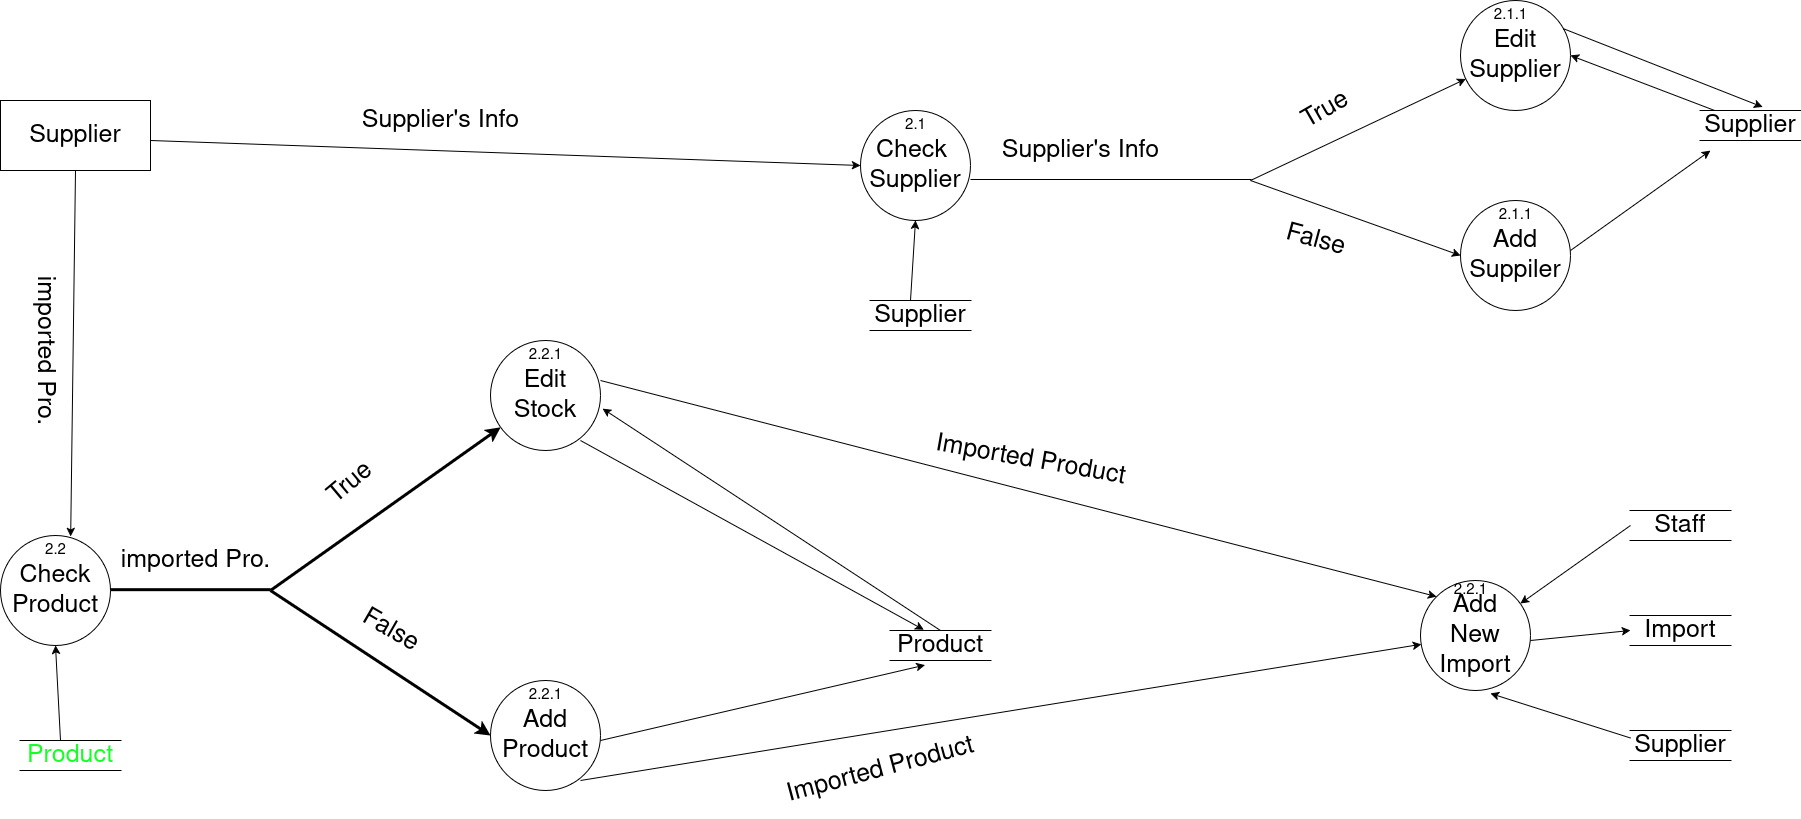

The diagram above was exported from draw.io. Its source (the exported page's mxGraphModel, read from the mxfile embedded in the PNG):
<mxGraphModel dx="880" dy="466" grid="1" gridSize="10" guides="1" tooltips="1" connect="1" arrows="1" fold="1" page="1" pageScale="1" pageWidth="1100" pageHeight="850" math="0" shadow="0">
  <root>
    <mxCell id="0" />
    <mxCell id="1" parent="0" />
    <mxCell id="Sg_4rNXFZ54ifpU4IuhS-2" value="&lt;font style=&quot;font-size: 25px;&quot;&gt;Add&lt;/font&gt;&lt;div&gt;&lt;font style=&quot;font-size: 25px;&quot;&gt;Product&lt;/font&gt;&lt;/div&gt;" style="shape=ellipse;html=1;dashed=0;whiteSpace=wrap;perimeter=ellipsePerimeter;" parent="1" vertex="1">
      <mxGeometry x="800" y="700" width="110" height="110" as="geometry" />
    </mxCell>
    <mxCell id="Sg_4rNXFZ54ifpU4IuhS-3" value="&lt;font style=&quot;font-size: 25px;&quot;&gt;Add&lt;/font&gt;&lt;div&gt;&lt;font style=&quot;font-size: 25px;&quot;&gt;New&lt;/font&gt;&lt;/div&gt;&lt;div&gt;&lt;font style=&quot;font-size: 25px;&quot;&gt;Import&lt;/font&gt;&lt;/div&gt;" style="shape=ellipse;html=1;dashed=0;whiteSpace=wrap;perimeter=ellipsePerimeter;" parent="1" vertex="1">
      <mxGeometry x="1730" y="600" width="110" height="110" as="geometry" />
    </mxCell>
    <mxCell id="Sg_4rNXFZ54ifpU4IuhS-4" value="&lt;font style=&quot;font-size: 25px;&quot;&gt;Add&lt;/font&gt;&lt;div&gt;&lt;font style=&quot;font-size: 25px;&quot;&gt;Suppiler&lt;/font&gt;&lt;/div&gt;" style="shape=ellipse;html=1;dashed=0;whiteSpace=wrap;perimeter=ellipsePerimeter;" parent="1" vertex="1">
      <mxGeometry x="1770" y="220" width="110" height="110" as="geometry" />
    </mxCell>
    <mxCell id="Sg_4rNXFZ54ifpU4IuhS-5" value="&lt;font style=&quot;font-size: 25px;&quot;&gt;Edit&lt;/font&gt;&lt;div&gt;&lt;font style=&quot;font-size: 25px;&quot;&gt;Stock&lt;/font&gt;&lt;/div&gt;" style="shape=ellipse;html=1;dashed=0;whiteSpace=wrap;perimeter=ellipsePerimeter;" parent="1" vertex="1">
      <mxGeometry x="800" y="360" width="110" height="110" as="geometry" />
    </mxCell>
    <mxCell id="Sg_4rNXFZ54ifpU4IuhS-6" value="&lt;font style=&quot;font-size: 25px;&quot;&gt;Check&amp;nbsp;&lt;/font&gt;&lt;div&gt;&lt;font style=&quot;font-size: 25px;&quot;&gt;Supplier&lt;/font&gt;&lt;/div&gt;" style="shape=ellipse;html=1;dashed=0;whiteSpace=wrap;perimeter=ellipsePerimeter;" parent="1" vertex="1">
      <mxGeometry x="1170" y="130" width="110" height="110" as="geometry" />
    </mxCell>
    <mxCell id="Sg_4rNXFZ54ifpU4IuhS-7" value="&lt;font style=&quot;font-size: 25px;&quot;&gt;Check&lt;/font&gt;&lt;div&gt;&lt;font style=&quot;font-size: 25px;&quot;&gt;Product&lt;/font&gt;&lt;/div&gt;" style="shape=ellipse;html=1;dashed=0;whiteSpace=wrap;perimeter=ellipsePerimeter;" parent="1" vertex="1">
      <mxGeometry x="310" y="555" width="110" height="110" as="geometry" />
    </mxCell>
    <mxCell id="Sg_4rNXFZ54ifpU4IuhS-8" value="&lt;font style=&quot;font-size: 25px;&quot;&gt;Edit&lt;/font&gt;&lt;div&gt;&lt;font style=&quot;font-size: 25px;&quot;&gt;Supplier&lt;/font&gt;&lt;/div&gt;" style="shape=ellipse;html=1;dashed=0;whiteSpace=wrap;perimeter=ellipsePerimeter;" parent="1" vertex="1">
      <mxGeometry x="1770" y="20" width="110" height="110" as="geometry" />
    </mxCell>
    <mxCell id="Sg_4rNXFZ54ifpU4IuhS-9" value="&lt;font style=&quot;font-size: 25px;&quot;&gt;Supplier&lt;/font&gt;" style="html=1;dashed=0;whiteSpace=wrap;" parent="1" vertex="1">
      <mxGeometry x="310" y="120" width="150" height="70" as="geometry" />
    </mxCell>
    <mxCell id="Sg_4rNXFZ54ifpU4IuhS-14" value="" style="endArrow=none;html=1;rounded=0;strokeWidth=3;" parent="1" edge="1">
      <mxGeometry relative="1" as="geometry">
        <mxPoint x="420" y="609.1700000000001" as="sourcePoint" />
        <mxPoint x="580" y="609.1700000000001" as="targetPoint" />
      </mxGeometry>
    </mxCell>
    <mxCell id="Sg_4rNXFZ54ifpU4IuhS-15" value="" style="endArrow=classic;html=1;rounded=0;strokeWidth=3;" parent="1" target="Sg_4rNXFZ54ifpU4IuhS-5" edge="1">
      <mxGeometry width="50" height="50" relative="1" as="geometry">
        <mxPoint x="580" y="610" as="sourcePoint" />
        <mxPoint x="630" y="560" as="targetPoint" />
      </mxGeometry>
    </mxCell>
    <mxCell id="Sg_4rNXFZ54ifpU4IuhS-16" value="" style="endArrow=classic;html=1;rounded=0;strokeWidth=3;entryX=0;entryY=0.5;entryDx=0;entryDy=0;" parent="1" target="Sg_4rNXFZ54ifpU4IuhS-2" edge="1">
      <mxGeometry width="50" height="50" relative="1" as="geometry">
        <mxPoint x="580" y="610" as="sourcePoint" />
        <mxPoint x="820" y="457" as="targetPoint" />
      </mxGeometry>
    </mxCell>
    <mxCell id="Sg_4rNXFZ54ifpU4IuhS-17" value="&lt;font color=&quot;#14ff24&quot; style=&quot;font-size: 25px;&quot;&gt;Product&lt;/font&gt;" style="html=1;dashed=0;whiteSpace=wrap;shape=partialRectangle;right=0;left=0;" parent="1" vertex="1">
      <mxGeometry x="330" y="760" width="100" height="30" as="geometry" />
    </mxCell>
    <mxCell id="Sg_4rNXFZ54ifpU4IuhS-18" value="&lt;font style=&quot;font-size: 25px;&quot;&gt;Supplier&lt;/font&gt;" style="html=1;dashed=0;whiteSpace=wrap;shape=partialRectangle;right=0;left=0;" parent="1" vertex="1">
      <mxGeometry x="1180" y="320" width="100" height="30" as="geometry" />
    </mxCell>
    <mxCell id="Sg_4rNXFZ54ifpU4IuhS-19" value="&lt;font style=&quot;font-size: 25px;&quot;&gt;Staff&lt;/font&gt;" style="html=1;dashed=0;whiteSpace=wrap;shape=partialRectangle;right=0;left=0;" parent="1" vertex="1">
      <mxGeometry x="1940" y="530" width="100" height="30" as="geometry" />
    </mxCell>
    <mxCell id="Sg_4rNXFZ54ifpU4IuhS-20" value="&lt;font style=&quot;font-size: 25px;&quot;&gt;Import&lt;/font&gt;" style="html=1;dashed=0;whiteSpace=wrap;shape=partialRectangle;right=0;left=0;" parent="1" vertex="1">
      <mxGeometry x="1940" y="635" width="100" height="30" as="geometry" />
    </mxCell>
    <mxCell id="Sg_4rNXFZ54ifpU4IuhS-21" value="&lt;font style=&quot;font-size: 25px;&quot;&gt;Supplier&lt;/font&gt;" style="html=1;dashed=0;whiteSpace=wrap;shape=partialRectangle;right=0;left=0;" parent="1" vertex="1">
      <mxGeometry x="1940" y="750" width="100" height="30" as="geometry" />
    </mxCell>
    <mxCell id="Sg_4rNXFZ54ifpU4IuhS-22" value="&lt;font style=&quot;font-size: 25px;&quot;&gt;Product&lt;/font&gt;" style="html=1;dashed=0;whiteSpace=wrap;shape=partialRectangle;right=0;left=0;" parent="1" vertex="1">
      <mxGeometry x="1200" y="650" width="100" height="30" as="geometry" />
    </mxCell>
    <mxCell id="Sg_4rNXFZ54ifpU4IuhS-23" value="&lt;font style=&quot;font-size: 25px;&quot;&gt;imported Pro.&lt;/font&gt;" style="text;html=1;align=center;verticalAlign=middle;resizable=0;points=[];autosize=1;strokeColor=none;fillColor=none;" parent="1" vertex="1">
      <mxGeometry x="420" y="560" width="170" height="40" as="geometry" />
    </mxCell>
    <mxCell id="Sg_4rNXFZ54ifpU4IuhS-24" value="&lt;font style=&quot;font-size: 25px;&quot;&gt;True&lt;/font&gt;" style="text;html=1;align=center;verticalAlign=middle;resizable=0;points=[];autosize=1;strokeColor=none;fillColor=none;rotation=-40;" parent="1" vertex="1">
      <mxGeometry x="625" y="483" width="70" height="40" as="geometry" />
    </mxCell>
    <mxCell id="Sg_4rNXFZ54ifpU4IuhS-25" value="&lt;font style=&quot;font-size: 25px;&quot;&gt;False&lt;/font&gt;" style="text;html=1;align=center;verticalAlign=middle;resizable=0;points=[];autosize=1;strokeColor=none;fillColor=none;rotation=30;" parent="1" vertex="1">
      <mxGeometry x="660" y="630" width="80" height="40" as="geometry" />
    </mxCell>
    <mxCell id="Sg_4rNXFZ54ifpU4IuhS-26" value="" style="endArrow=classic;html=1;rounded=0;exitX=0.5;exitY=1;exitDx=0;exitDy=0;entryX=0.638;entryY=0.008;entryDx=0;entryDy=0;entryPerimeter=0;" parent="1" source="Sg_4rNXFZ54ifpU4IuhS-9" target="Sg_4rNXFZ54ifpU4IuhS-7" edge="1">
      <mxGeometry width="50" height="50" relative="1" as="geometry">
        <mxPoint x="390" y="290" as="sourcePoint" />
        <mxPoint x="380" y="550" as="targetPoint" />
      </mxGeometry>
    </mxCell>
    <mxCell id="Sg_4rNXFZ54ifpU4IuhS-27" value="&lt;font style=&quot;font-size: 25px;&quot;&gt;imported Pro.&lt;/font&gt;" style="text;html=1;align=center;verticalAlign=middle;resizable=0;points=[];autosize=1;strokeColor=none;fillColor=none;rotation=90;" parent="1" vertex="1">
      <mxGeometry x="270" y="350" width="170" height="40" as="geometry" />
    </mxCell>
    <mxCell id="Sg_4rNXFZ54ifpU4IuhS-29" value="" style="endArrow=classic;html=1;rounded=0;entryX=0;entryY=0.5;entryDx=0;entryDy=0;" parent="1" target="Sg_4rNXFZ54ifpU4IuhS-6" edge="1">
      <mxGeometry width="50" height="50" relative="1" as="geometry">
        <mxPoint x="460" y="160" as="sourcePoint" />
        <mxPoint x="510" y="110" as="targetPoint" />
      </mxGeometry>
    </mxCell>
    <mxCell id="Sg_4rNXFZ54ifpU4IuhS-30" value="&lt;font style=&quot;font-size: 25px;&quot;&gt;Supplier's Info&lt;/font&gt;" style="text;html=1;align=center;verticalAlign=middle;resizable=0;points=[];autosize=1;strokeColor=none;fillColor=none;rotation=0;" parent="1" vertex="1">
      <mxGeometry x="660" y="120" width="180" height="40" as="geometry" />
    </mxCell>
    <mxCell id="Sg_4rNXFZ54ifpU4IuhS-31" value="" style="endArrow=classic;html=1;rounded=0;" parent="1" target="Sg_4rNXFZ54ifpU4IuhS-8" edge="1">
      <mxGeometry width="50" height="50" relative="1" as="geometry">
        <mxPoint x="1560" y="200" as="sourcePoint" />
        <mxPoint x="1610" y="150" as="targetPoint" />
      </mxGeometry>
    </mxCell>
    <mxCell id="Sg_4rNXFZ54ifpU4IuhS-32" value="" style="endArrow=classic;html=1;rounded=0;entryX=0;entryY=0.5;entryDx=0;entryDy=0;" parent="1" target="Sg_4rNXFZ54ifpU4IuhS-4" edge="1">
      <mxGeometry width="50" height="50" relative="1" as="geometry">
        <mxPoint x="1560" y="200" as="sourcePoint" />
        <mxPoint x="1785" y="108" as="targetPoint" />
      </mxGeometry>
    </mxCell>
    <mxCell id="Sg_4rNXFZ54ifpU4IuhS-33" value="" style="line;strokeWidth=1;rotatable=0;dashed=0;labelPosition=right;align=left;verticalAlign=middle;spacingTop=0;spacingLeft=6;points=[];portConstraint=eastwest;" parent="1" vertex="1">
      <mxGeometry x="1280" y="194" width="281" height="10" as="geometry" />
    </mxCell>
    <mxCell id="Sg_4rNXFZ54ifpU4IuhS-36" value="&lt;font style=&quot;font-size: 25px;&quot;&gt;Supplier&lt;/font&gt;" style="html=1;dashed=0;whiteSpace=wrap;shape=partialRectangle;right=0;left=0;" parent="1" vertex="1">
      <mxGeometry x="2010" y="130" width="100" height="30" as="geometry" />
    </mxCell>
    <mxCell id="Sg_4rNXFZ54ifpU4IuhS-37" value="" style="endArrow=classic;html=1;rounded=0;entryX=0.5;entryY=1;entryDx=0;entryDy=0;" parent="1" target="Sg_4rNXFZ54ifpU4IuhS-7" edge="1">
      <mxGeometry width="50" height="50" relative="1" as="geometry">
        <mxPoint x="370" y="760" as="sourcePoint" />
        <mxPoint x="420" y="710" as="targetPoint" />
      </mxGeometry>
    </mxCell>
    <mxCell id="Sg_4rNXFZ54ifpU4IuhS-38" value="" style="endArrow=classic;html=1;rounded=0;entryX=0.5;entryY=1;entryDx=0;entryDy=0;" parent="1" target="Sg_4rNXFZ54ifpU4IuhS-6" edge="1">
      <mxGeometry width="50" height="50" relative="1" as="geometry">
        <mxPoint x="1220" y="320" as="sourcePoint" />
        <mxPoint x="1270" y="270" as="targetPoint" />
      </mxGeometry>
    </mxCell>
    <mxCell id="Sg_4rNXFZ54ifpU4IuhS-39" value="&lt;font style=&quot;font-size: 25px;&quot;&gt;Supplier's Info&lt;/font&gt;" style="text;html=1;align=center;verticalAlign=middle;resizable=0;points=[];autosize=1;strokeColor=none;fillColor=none;" parent="1" vertex="1">
      <mxGeometry x="1300" y="150" width="180" height="40" as="geometry" />
    </mxCell>
    <mxCell id="Sg_4rNXFZ54ifpU4IuhS-40" value="&lt;font style=&quot;font-size: 25px;&quot;&gt;True&lt;/font&gt;" style="text;html=1;align=center;verticalAlign=middle;resizable=0;points=[];autosize=1;strokeColor=none;fillColor=none;rotation=-30;" parent="1" vertex="1">
      <mxGeometry x="1600" y="110" width="70" height="40" as="geometry" />
    </mxCell>
    <mxCell id="Sg_4rNXFZ54ifpU4IuhS-41" value="&lt;font style=&quot;font-size: 25px;&quot;&gt;False&lt;/font&gt;" style="text;html=1;align=center;verticalAlign=middle;resizable=0;points=[];autosize=1;strokeColor=none;fillColor=none;rotation=15;" parent="1" vertex="1">
      <mxGeometry x="1585" y="240" width="80" height="40" as="geometry" />
    </mxCell>
    <mxCell id="Sg_4rNXFZ54ifpU4IuhS-42" value="" style="endArrow=classic;html=1;rounded=0;" parent="1" edge="1">
      <mxGeometry width="50" height="50" relative="1" as="geometry">
        <mxPoint x="1880" y="270" as="sourcePoint" />
        <mxPoint x="2020" y="170" as="targetPoint" />
      </mxGeometry>
    </mxCell>
    <mxCell id="Sg_4rNXFZ54ifpU4IuhS-43" value="" style="endArrow=classic;html=1;rounded=0;exitX=0.935;exitY=0.256;exitDx=0;exitDy=0;exitPerimeter=0;entryX=0.62;entryY=-0.117;entryDx=0;entryDy=0;entryPerimeter=0;" parent="1" source="Sg_4rNXFZ54ifpU4IuhS-8" target="Sg_4rNXFZ54ifpU4IuhS-36" edge="1">
      <mxGeometry width="50" height="50" relative="1" as="geometry">
        <mxPoint x="1880" y="50" as="sourcePoint" />
        <mxPoint x="2060" y="110" as="targetPoint" />
      </mxGeometry>
    </mxCell>
    <mxCell id="Sg_4rNXFZ54ifpU4IuhS-44" value="" style="endArrow=classic;html=1;rounded=0;entryX=1;entryY=0.5;entryDx=0;entryDy=0;exitX=0.137;exitY=-0.006;exitDx=0;exitDy=0;exitPerimeter=0;" parent="1" source="Sg_4rNXFZ54ifpU4IuhS-36" target="Sg_4rNXFZ54ifpU4IuhS-8" edge="1">
      <mxGeometry width="50" height="50" relative="1" as="geometry">
        <mxPoint x="1920" y="180" as="sourcePoint" />
        <mxPoint x="1970" y="130" as="targetPoint" />
      </mxGeometry>
    </mxCell>
    <mxCell id="Sg_4rNXFZ54ifpU4IuhS-45" value="" style="endArrow=classic;html=1;rounded=0;entryX=0;entryY=0.5;entryDx=0;entryDy=0;" parent="1" target="Sg_4rNXFZ54ifpU4IuhS-20" edge="1">
      <mxGeometry width="50" height="50" relative="1" as="geometry">
        <mxPoint x="1840" y="660" as="sourcePoint" />
        <mxPoint x="1930" y="650" as="targetPoint" />
      </mxGeometry>
    </mxCell>
    <mxCell id="Sg_4rNXFZ54ifpU4IuhS-46" value="" style="endArrow=classic;html=1;rounded=0;exitX=0;exitY=0.5;exitDx=0;exitDy=0;" parent="1" source="Sg_4rNXFZ54ifpU4IuhS-19" target="Sg_4rNXFZ54ifpU4IuhS-3" edge="1">
      <mxGeometry width="50" height="50" relative="1" as="geometry">
        <mxPoint x="1820" y="610" as="sourcePoint" />
        <mxPoint x="1870" y="560" as="targetPoint" />
      </mxGeometry>
    </mxCell>
    <mxCell id="Sg_4rNXFZ54ifpU4IuhS-47" value="" style="endArrow=classic;html=1;rounded=0;exitX=0;exitY=0.25;exitDx=0;exitDy=0;" parent="1" source="Sg_4rNXFZ54ifpU4IuhS-21" edge="1">
      <mxGeometry width="50" height="50" relative="1" as="geometry">
        <mxPoint x="1910" y="635" as="sourcePoint" />
        <mxPoint x="1800" y="713" as="targetPoint" />
      </mxGeometry>
    </mxCell>
    <mxCell id="Sg_4rNXFZ54ifpU4IuhS-48" value="" style="endArrow=classic;html=1;rounded=0;entryX=0.344;entryY=1.153;entryDx=0;entryDy=0;entryPerimeter=0;" parent="1" target="Sg_4rNXFZ54ifpU4IuhS-22" edge="1">
      <mxGeometry width="50" height="50" relative="1" as="geometry">
        <mxPoint x="910" y="760" as="sourcePoint" />
        <mxPoint x="960" y="710" as="targetPoint" />
      </mxGeometry>
    </mxCell>
    <mxCell id="Sg_4rNXFZ54ifpU4IuhS-49" value="" style="endArrow=classic;html=1;rounded=0;entryX=0.332;entryY=-0.024;entryDx=0;entryDy=0;entryPerimeter=0;" parent="1" target="Sg_4rNXFZ54ifpU4IuhS-22" edge="1">
      <mxGeometry width="50" height="50" relative="1" as="geometry">
        <mxPoint x="890" y="460" as="sourcePoint" />
        <mxPoint x="940" y="410" as="targetPoint" />
      </mxGeometry>
    </mxCell>
    <mxCell id="Sg_4rNXFZ54ifpU4IuhS-50" value="" style="endArrow=classic;html=1;rounded=0;entryX=1.019;entryY=0.619;entryDx=0;entryDy=0;entryPerimeter=0;" parent="1" target="Sg_4rNXFZ54ifpU4IuhS-5" edge="1">
      <mxGeometry width="50" height="50" relative="1" as="geometry">
        <mxPoint x="1250" y="650" as="sourcePoint" />
        <mxPoint x="1300" y="600" as="targetPoint" />
      </mxGeometry>
    </mxCell>
    <mxCell id="Sg_4rNXFZ54ifpU4IuhS-51" value="" style="endArrow=classic;html=1;rounded=0;entryX=0;entryY=0;entryDx=0;entryDy=0;" parent="1" target="Sg_4rNXFZ54ifpU4IuhS-3" edge="1">
      <mxGeometry width="50" height="50" relative="1" as="geometry">
        <mxPoint x="910" y="400" as="sourcePoint" />
        <mxPoint x="960" y="350" as="targetPoint" />
      </mxGeometry>
    </mxCell>
    <mxCell id="Sg_4rNXFZ54ifpU4IuhS-52" value="" style="endArrow=classic;html=1;rounded=0;" parent="1" target="Sg_4rNXFZ54ifpU4IuhS-3" edge="1">
      <mxGeometry width="50" height="50" relative="1" as="geometry">
        <mxPoint x="890" y="800" as="sourcePoint" />
        <mxPoint x="1726" y="1016" as="targetPoint" />
      </mxGeometry>
    </mxCell>
    <mxCell id="Sg_4rNXFZ54ifpU4IuhS-54" value="&lt;font style=&quot;font-size: 25px;&quot;&gt;Imported Product&lt;/font&gt;" style="text;html=1;align=center;verticalAlign=middle;resizable=0;points=[];autosize=1;strokeColor=none;fillColor=none;rotation=-15;" parent="1" vertex="1">
      <mxGeometry x="1080" y="770" width="220" height="40" as="geometry" />
    </mxCell>
    <mxCell id="Sg_4rNXFZ54ifpU4IuhS-55" value="&lt;font style=&quot;font-size: 25px;&quot;&gt;Imported Product&lt;/font&gt;" style="text;html=1;align=center;verticalAlign=middle;resizable=0;points=[];autosize=1;strokeColor=none;fillColor=none;rotation=10;" parent="1" vertex="1">
      <mxGeometry x="1230" y="460" width="220" height="40" as="geometry" />
    </mxCell>
    <mxCell id="gl5qupfcSJACFOPlEofR-1" value="&lt;font style=&quot;font-size: 15px;&quot;&gt;2.2&lt;/font&gt;" style="text;html=1;align=center;verticalAlign=middle;resizable=0;points=[];autosize=1;strokeColor=none;fillColor=none;" parent="1" vertex="1">
      <mxGeometry x="345" y="555" width="40" height="30" as="geometry" />
    </mxCell>
    <mxCell id="gl5qupfcSJACFOPlEofR-2" value="&lt;font style=&quot;font-size: 15px;&quot;&gt;2.2.1&lt;/font&gt;" style="text;html=1;align=center;verticalAlign=middle;resizable=0;points=[];autosize=1;strokeColor=none;fillColor=none;" parent="1" vertex="1">
      <mxGeometry x="825" y="360" width="60" height="30" as="geometry" />
    </mxCell>
    <mxCell id="gl5qupfcSJACFOPlEofR-3" value="&lt;font style=&quot;font-size: 15px;&quot;&gt;2.2.1&lt;/font&gt;" style="text;html=1;align=center;verticalAlign=middle;resizable=0;points=[];autosize=1;strokeColor=none;fillColor=none;" parent="1" vertex="1">
      <mxGeometry x="825" y="700" width="60" height="30" as="geometry" />
    </mxCell>
    <mxCell id="gl5qupfcSJACFOPlEofR-4" value="&lt;font style=&quot;font-size: 15px;&quot;&gt;2.2.1&lt;/font&gt;" style="text;html=1;align=center;verticalAlign=middle;resizable=0;points=[];autosize=1;strokeColor=none;fillColor=none;" parent="1" vertex="1">
      <mxGeometry x="1750" y="595" width="60" height="30" as="geometry" />
    </mxCell>
    <mxCell id="gl5qupfcSJACFOPlEofR-5" value="&lt;font style=&quot;font-size: 15px;&quot;&gt;2.1&lt;/font&gt;" style="text;html=1;align=center;verticalAlign=middle;resizable=0;points=[];autosize=1;strokeColor=none;fillColor=none;" parent="1" vertex="1">
      <mxGeometry x="1205" y="130" width="40" height="30" as="geometry" />
    </mxCell>
    <mxCell id="gl5qupfcSJACFOPlEofR-6" value="&lt;font style=&quot;font-size: 15px;&quot;&gt;2.1.1&lt;/font&gt;" style="text;html=1;align=center;verticalAlign=middle;resizable=0;points=[];autosize=1;strokeColor=none;fillColor=none;" parent="1" vertex="1">
      <mxGeometry x="1795" y="220" width="60" height="30" as="geometry" />
    </mxCell>
    <mxCell id="gl5qupfcSJACFOPlEofR-7" value="&lt;font style=&quot;font-size: 15px;&quot;&gt;2.1.1&lt;/font&gt;" style="text;html=1;align=center;verticalAlign=middle;resizable=0;points=[];autosize=1;strokeColor=none;fillColor=none;" parent="1" vertex="1">
      <mxGeometry x="1790" y="20" width="60" height="30" as="geometry" />
    </mxCell>
  </root>
</mxGraphModel>